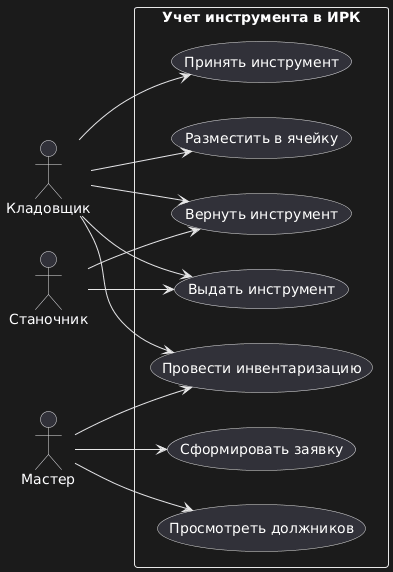

The diagram above was rendered by PlantUML. Its source (embedded in the PNG):
@startuml
left to right direction
actor "Кладовщик" as Storekeeper
actor "Станочник" as Machinist
actor "Мастер" as Master

rectangle "Учет инструмента в ИРК" {
  usecase "Принять инструмент" as UC1
  usecase "Выдать инструмент" as UC2
  usecase "Вернуть инструмент" as UC3
  usecase "Провести инвентаризацию" as UC4
  usecase "Сформировать заявку" as UC5
  usecase "Просмотреть должников" as UC6
  usecase "Разместить в ячейку" as UC7
}

Storekeeper --> UC1
Storekeeper --> UC2
Storekeeper --> UC3
Storekeeper --> UC4
Storekeeper --> UC7

Machinist --> UC2
Machinist --> UC3

Master --> UC4
Master --> UC5
Master --> UC6
@enduml